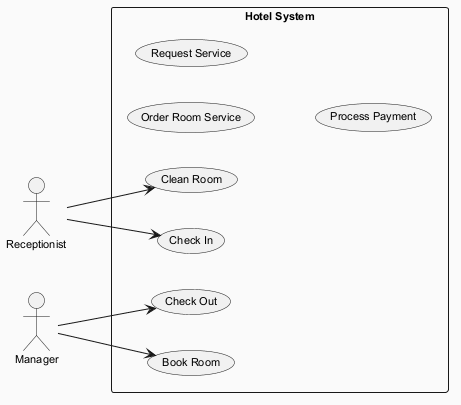

The diagram above was rendered by PlantUML. Its source (embedded in the PNG):
@startuml
skinparam backgroundColor #FAFAFA
skinparam classBackgroundColor #FFF3E0
skinparam classBorderColor #E65100
skinparam defaultFontSize 11
left to right direction
actor "Receptionist" as R
actor "Manager" as M
rectangle "Hotel System" {
  usecase "Order Room Service" as UC_OrderRoomService
  usecase "Request Service" as UC_RequestService
  usecase "Check Out" as UC_CheckOut
  usecase "Book Room" as UC_BookRoom
  usecase "Clean Room" as UC_CleanRoom
  usecase "Process Payment" as UC_ProcessPayment
  usecase "Check In" as UC_CheckIn
}
R --> UC_CleanRoom
R --> UC_CheckIn
M --> UC_BookRoom
M --> UC_CheckOut
@enduml